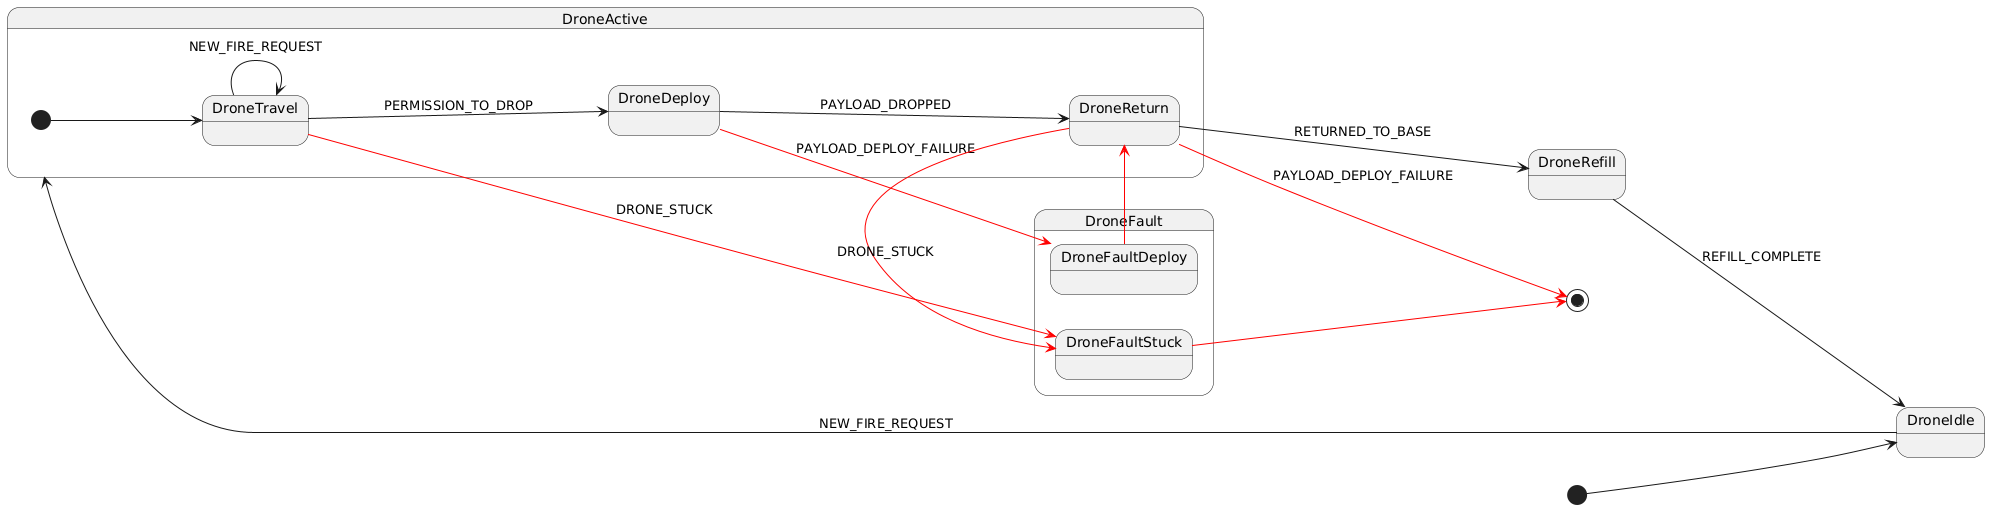

The diagram above was rendered by PlantUML. Its source (embedded in the PNG):
@startuml
left to right direction
skinparam ranksep 150

[*] --> DroneIdle

state DroneIdle {

}

DroneIdle --> DroneActive : NEW_FIRE_REQUEST

state DroneActive {

  state DroneTravel {

  }
  state DroneDeploy {

  }
  state DroneReturn {

  }

  [*] --> DroneTravel

  DroneTravel --> DroneTravel : NEW_FIRE_REQUEST

  DroneTravel --> DroneDeploy : PERMISSION_TO_DROP

  DroneTravel -[#red]-> DroneFaultStuck : DRONE_STUCK

  DroneDeploy --> DroneReturn : PAYLOAD_DROPPED

  DroneDeploy -[#red]-> DroneFaultDeploy : PAYLOAD_DEPLOY_FAILURE

  DroneReturn --> DroneRefill : RETURNED_TO_BASE

  DroneReturn -[#red]-> DroneFaultStuck : DRONE_STUCK

}

state DroneRefill {

  DroneRefill --> DroneIdle : REFILL_COMPLETE

}

state DroneFault {

  state DroneFaultDeploy {

  }
  state DroneFaultStuck {

  }

}

DroneFaultStuck -[#red]-> [*]

DroneFaultDeploy -[#red]-> DroneReturn

DroneReturn -[#red]-> [*] : PAYLOAD_DEPLOY_FAILURE
@enduml